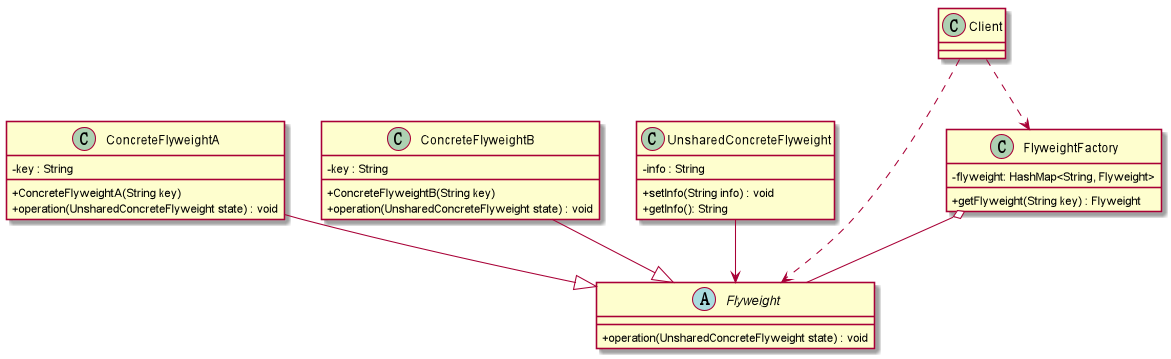

The diagram above was rendered by PlantUML. Its source (embedded in the PNG):
@startuml
skinparam classAttributeIconSize 0
Abstract Flyweight{
 + operation(UnsharedConcreteFlyweight state) : void
}

Class ConcreteFlyweightA{
- key : String
+ ConcreteFlyweightA(String key)
+ operation(UnsharedConcreteFlyweight state) : void
}

Class ConcreteFlyweightB{
- key : String
+ ConcreteFlyweightB(String key)
+ operation(UnsharedConcreteFlyweight state) : void
}
ConcreteFlyweightA --|> Flyweight
ConcreteFlyweightB --|> Flyweight

Class UnsharedConcreteFlyweight{
    - info : String
    + setInfo(String info) : void
    + getInfo(): String
}

UnsharedConcreteFlyweight --> Flyweight

Class FlyweightFactory{
    - flyweight: HashMap<String, Flyweight>
    + getFlyweight(String key) : Flyweight
}

FlyweightFactory o-- Flyweight

Class Client
Client ..> Flyweight
Client ..> FlyweightFactory
@enduml